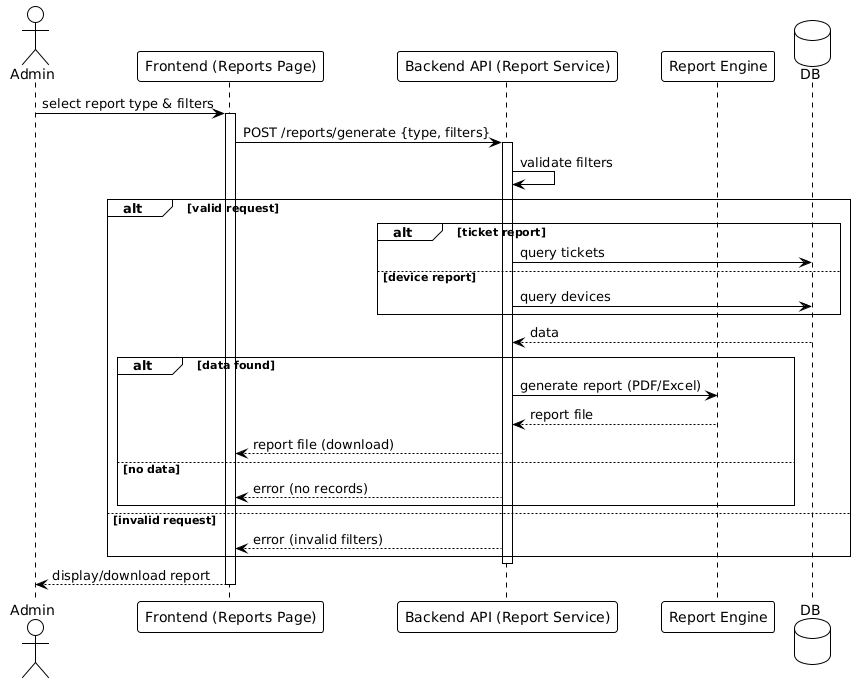

The diagram above was rendered by PlantUML. Its source (embedded in the PNG):
@startuml
!theme plain

actor Admin
participant "Frontend (Reports Page)" as FE
participant "Backend API (Report Service)" as BE
participant "Report Engine" as RE
database DB

Admin -> FE : select report type & filters
activate FE

FE -> BE : POST /reports/generate {type, filters}
activate BE

BE -> BE : validate filters

alt valid request

  alt ticket report
    BE -> DB : query tickets
  else device report
    BE -> DB : query devices
  end

  DB --> BE : data

  alt data found
    BE -> RE : generate report (PDF/Excel)
    RE --> BE : report file

    BE --> FE : report file (download)
  else no data
    BE --> FE : error (no records)
  end

else invalid request
  BE --> FE : error (invalid filters)
end

deactivate BE
FE --> Admin : display/download report
deactivate FE
@enduml